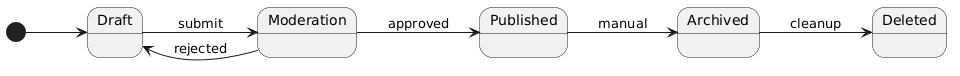

The diagram above was rendered by PlantUML. Its source (embedded in the PNG):
@startuml
left to right direction
[*] --> Draft
Draft --> Moderation : submit
Moderation --> Published : approved
Moderation --> Draft : rejected
Published --> Archived : manual
Archived --> Deleted : cleanup
@enduml